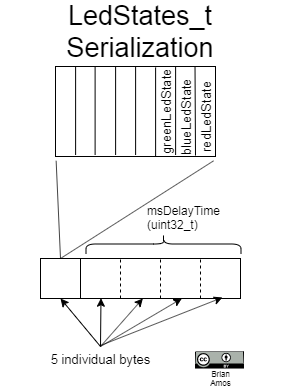

The diagram above was exported from draw.io. Its source (the exported page's mxGraphModel, read from the mxfile embedded in the PNG):
<mxGraphModel dx="912" dy="490" grid="1" gridSize="10" guides="1" tooltips="1" connect="1" arrows="1" fold="1" page="1" pageScale="1" pageWidth="850" pageHeight="1100" math="0" shadow="0">
  <root>
    <mxCell id="0" />
    <mxCell id="1" parent="0" />
    <mxCell id="FO3_yclStCJPiqTE01at-17" value="LedStates_t Serialization" style="text;html=1;strokeColor=none;fillColor=none;align=center;verticalAlign=middle;whiteSpace=wrap;rounded=0;fontSize=27;" parent="1" vertex="1">
      <mxGeometry x="360" y="90" width="280" height="10" as="geometry" />
    </mxCell>
    <mxCell id="F2HWjP2qf70aIV23lJmr-1" value="" style="rounded=0;whiteSpace=wrap;html=1;" parent="1" vertex="1">
      <mxGeometry x="440" y="322" width="160" height="40" as="geometry" />
    </mxCell>
    <mxCell id="F2HWjP2qf70aIV23lJmr-2" value="" style="rounded=0;whiteSpace=wrap;html=1;" parent="1" vertex="1">
      <mxGeometry x="400" y="322" width="40" height="40" as="geometry" />
    </mxCell>
    <mxCell id="F2HWjP2qf70aIV23lJmr-3" value="" style="endArrow=none;dashed=1;html=1;entryX=0.25;entryY=0;entryDx=0;entryDy=0;exitX=0.25;exitY=1;exitDx=0;exitDy=0;" parent="1" source="F2HWjP2qf70aIV23lJmr-1" target="F2HWjP2qf70aIV23lJmr-1" edge="1">
      <mxGeometry width="50" height="50" relative="1" as="geometry">
        <mxPoint x="290" y="682" as="sourcePoint" />
        <mxPoint x="340" y="632" as="targetPoint" />
      </mxGeometry>
    </mxCell>
    <mxCell id="F2HWjP2qf70aIV23lJmr-4" value="" style="endArrow=none;dashed=1;html=1;entryX=0.25;entryY=0;entryDx=0;entryDy=0;exitX=0.25;exitY=1;exitDx=0;exitDy=0;" parent="1" edge="1">
      <mxGeometry width="50" height="50" relative="1" as="geometry">
        <mxPoint x="520" y="362" as="sourcePoint" />
        <mxPoint x="520" y="322" as="targetPoint" />
      </mxGeometry>
    </mxCell>
    <mxCell id="F2HWjP2qf70aIV23lJmr-5" value="" style="endArrow=none;dashed=1;html=1;entryX=0.25;entryY=0;entryDx=0;entryDy=0;exitX=0.25;exitY=1;exitDx=0;exitDy=0;" parent="1" edge="1">
      <mxGeometry width="50" height="50" relative="1" as="geometry">
        <mxPoint x="560" y="362" as="sourcePoint" />
        <mxPoint x="560" y="322" as="targetPoint" />
      </mxGeometry>
    </mxCell>
    <mxCell id="F2HWjP2qf70aIV23lJmr-6" value="" style="shape=curlyBracket;whiteSpace=wrap;html=1;rounded=1;rotation=90;" parent="1" vertex="1">
      <mxGeometry x="513" y="230" width="20" height="155" as="geometry" />
    </mxCell>
    <mxCell id="F2HWjP2qf70aIV23lJmr-8" value="" style="endArrow=none;html=1;entryX=0.5;entryY=0;entryDx=0;entryDy=0;exitX=0.988;exitY=1.048;exitDx=0;exitDy=0;exitPerimeter=0;" parent="1" target="F2HWjP2qf70aIV23lJmr-2" edge="1" source="uUr-tsQJoa_D9B54Hd9E-2">
      <mxGeometry width="50" height="50" relative="1" as="geometry">
        <mxPoint x="460" y="240" as="sourcePoint" />
        <mxPoint x="420" y="320" as="targetPoint" />
      </mxGeometry>
    </mxCell>
    <mxCell id="F2HWjP2qf70aIV23lJmr-9" value="" style="endArrow=none;html=1;entryX=0.5;entryY=0;entryDx=0;entryDy=0;exitX=0.004;exitY=1.048;exitDx=0;exitDy=0;exitPerimeter=0;" parent="1" target="F2HWjP2qf70aIV23lJmr-2" edge="1" source="uUr-tsQJoa_D9B54Hd9E-2">
      <mxGeometry width="50" height="50" relative="1" as="geometry">
        <mxPoint x="400" y="240" as="sourcePoint" />
        <mxPoint x="430" y="332" as="targetPoint" />
      </mxGeometry>
    </mxCell>
    <mxCell id="F2HWjP2qf70aIV23lJmr-10" value="" style="endArrow=classic;html=1;entryX=0.5;entryY=1;entryDx=0;entryDy=0;" parent="1" target="F2HWjP2qf70aIV23lJmr-2" edge="1">
      <mxGeometry width="50" height="50" relative="1" as="geometry">
        <mxPoint x="460" y="410" as="sourcePoint" />
        <mxPoint x="480" y="370" as="targetPoint" />
      </mxGeometry>
    </mxCell>
    <mxCell id="F2HWjP2qf70aIV23lJmr-11" value="" style="endArrow=classic;html=1;entryX=0.128;entryY=0.993;entryDx=0;entryDy=0;entryPerimeter=0;" parent="1" target="F2HWjP2qf70aIV23lJmr-1" edge="1">
      <mxGeometry width="50" height="50" relative="1" as="geometry">
        <mxPoint x="460" y="410" as="sourcePoint" />
        <mxPoint x="430" y="372" as="targetPoint" />
      </mxGeometry>
    </mxCell>
    <mxCell id="F2HWjP2qf70aIV23lJmr-12" value="" style="endArrow=classic;html=1;" parent="1" target="F2HWjP2qf70aIV23lJmr-1" edge="1">
      <mxGeometry width="50" height="50" relative="1" as="geometry">
        <mxPoint x="460" y="410" as="sourcePoint" />
        <mxPoint x="462.31999999999994" y="374.84000000000003" as="targetPoint" />
      </mxGeometry>
    </mxCell>
    <mxCell id="F2HWjP2qf70aIV23lJmr-13" value="" style="endArrow=classic;html=1;" parent="1" edge="1">
      <mxGeometry width="50" height="50" relative="1" as="geometry">
        <mxPoint x="460" y="410" as="sourcePoint" />
        <mxPoint x="541.3529411764705" y="362" as="targetPoint" />
      </mxGeometry>
    </mxCell>
    <mxCell id="F2HWjP2qf70aIV23lJmr-14" value="" style="endArrow=classic;html=1;" parent="1" edge="1">
      <mxGeometry width="50" height="50" relative="1" as="geometry">
        <mxPoint x="460" y="409" as="sourcePoint" />
        <mxPoint x="582" y="361" as="targetPoint" />
      </mxGeometry>
    </mxCell>
    <mxCell id="FO3_yclStCJPiqTE01at-2" value="" style="shape=image;verticalLabelPosition=bottom;labelBackgroundColor=#ffffff;verticalAlign=top;aspect=fixed;imageAspect=0;image=data:image/svg+xml,(base64 omitted: 11060 chars);" parent="1" vertex="1">
      <mxGeometry x="555" y="415.5" width="49" height="17" as="geometry" />
    </mxCell>
    <mxCell id="FO3_yclStCJPiqTE01at-3" value="&lt;font style=&quot;font-size: 8px&quot;&gt;Brian Amos&lt;/font&gt;" style="text;html=1;strokeColor=none;fillColor=none;align=center;verticalAlign=middle;whiteSpace=wrap;rounded=0;fontSize=8;" parent="1" vertex="1">
      <mxGeometry x="525" y="422.5" width="110" height="30" as="geometry" />
    </mxCell>
    <mxCell id="uUr-tsQJoa_D9B54Hd9E-1" value="5 individual bytes" style="text;html=1;strokeColor=none;fillColor=none;align=center;verticalAlign=middle;whiteSpace=wrap;rounded=0;fontSize=13;" parent="1" vertex="1">
      <mxGeometry x="400" y="412.5" width="120" height="20" as="geometry" />
    </mxCell>
    <mxCell id="uUr-tsQJoa_D9B54Hd9E-2" value="" style="rounded=0;whiteSpace=wrap;html=1;fontSize=17;" parent="1" vertex="1">
      <mxGeometry x="415" y="130" width="160" height="90" as="geometry" />
    </mxCell>
    <mxCell id="uUr-tsQJoa_D9B54Hd9E-3" value="msDelayTime (uint32_t)" style="text;html=1;strokeColor=none;fillColor=none;align=left;verticalAlign=middle;whiteSpace=wrap;rounded=0;fontSize=12;" parent="1" vertex="1">
      <mxGeometry x="505" y="270" width="120" height="20" as="geometry" />
    </mxCell>
    <mxCell id="uUr-tsQJoa_D9B54Hd9E-4" value="redLedState" style="text;html=1;strokeColor=none;fillColor=none;align=center;verticalAlign=middle;whiteSpace=wrap;rounded=0;fontSize=13;rotation=-90;" parent="1" vertex="1">
      <mxGeometry x="545" y="170" width="40" height="20" as="geometry" />
    </mxCell>
    <mxCell id="uUr-tsQJoa_D9B54Hd9E-5" value="greenLedState" style="text;html=1;strokeColor=none;fillColor=none;align=center;verticalAlign=middle;whiteSpace=wrap;rounded=0;fontSize=13;rotation=-90;" parent="1" vertex="1">
      <mxGeometry x="505" y="165" width="40" height="20" as="geometry" />
    </mxCell>
    <mxCell id="uUr-tsQJoa_D9B54Hd9E-8" value="blueLedState" style="text;html=1;strokeColor=none;fillColor=none;align=center;verticalAlign=middle;whiteSpace=wrap;rounded=0;fontSize=13;rotation=-90;" parent="1" vertex="1">
      <mxGeometry x="525" y="170" width="40" height="20" as="geometry" />
    </mxCell>
    <mxCell id="uUr-tsQJoa_D9B54Hd9E-9" value="" style="endArrow=none;html=1;fontSize=13;entryX=0.872;entryY=0.004;entryDx=0;entryDy=0;entryPerimeter=0;" parent="1" target="uUr-tsQJoa_D9B54Hd9E-2" edge="1">
      <mxGeometry width="50" height="50" relative="1" as="geometry">
        <mxPoint x="555" y="219" as="sourcePoint" />
        <mxPoint x="485" y="150" as="targetPoint" />
        <Array as="points" />
      </mxGeometry>
    </mxCell>
    <mxCell id="uUr-tsQJoa_D9B54Hd9E-10" value="" style="endArrow=none;html=1;fontSize=13;entryX=0.851;entryY=0.005;entryDx=0;entryDy=0;entryPerimeter=0;exitX=0.851;exitY=0.988;exitDx=0;exitDy=0;exitPerimeter=0;" parent="1" edge="1">
      <mxGeometry width="50" height="50" relative="1" as="geometry">
        <mxPoint x="535.107" y="218.42000000000002" as="sourcePoint" />
        <mxPoint x="535.107" y="129.95" as="targetPoint" />
      </mxGeometry>
    </mxCell>
    <mxCell id="uUr-tsQJoa_D9B54Hd9E-11" value="" style="endArrow=none;html=1;fontSize=13;entryX=0.851;entryY=0.005;entryDx=0;entryDy=0;entryPerimeter=0;exitX=0.851;exitY=0.988;exitDx=0;exitDy=0;exitPerimeter=0;" parent="1" edge="1">
      <mxGeometry width="50" height="50" relative="1" as="geometry">
        <mxPoint x="515.107" y="219.42000000000002" as="sourcePoint" />
        <mxPoint x="515.107" y="130.95" as="targetPoint" />
      </mxGeometry>
    </mxCell>
    <mxCell id="uUr-tsQJoa_D9B54Hd9E-12" value="" style="endArrow=none;html=1;fontSize=13;entryX=0.851;entryY=0.005;entryDx=0;entryDy=0;entryPerimeter=0;exitX=0.851;exitY=0.988;exitDx=0;exitDy=0;exitPerimeter=0;" parent="1" edge="1">
      <mxGeometry width="50" height="50" relative="1" as="geometry">
        <mxPoint x="475.10699999999997" y="218.42000000000002" as="sourcePoint" />
        <mxPoint x="475.10699999999997" y="129.95" as="targetPoint" />
      </mxGeometry>
    </mxCell>
    <mxCell id="uUr-tsQJoa_D9B54Hd9E-13" value="" style="endArrow=none;html=1;fontSize=13;entryX=0.851;entryY=0.005;entryDx=0;entryDy=0;entryPerimeter=0;exitX=0.851;exitY=0.988;exitDx=0;exitDy=0;exitPerimeter=0;" parent="1" edge="1">
      <mxGeometry width="50" height="50" relative="1" as="geometry">
        <mxPoint x="495.10699999999997" y="218.42000000000002" as="sourcePoint" />
        <mxPoint x="495.10699999999997" y="129.95" as="targetPoint" />
      </mxGeometry>
    </mxCell>
    <mxCell id="uUr-tsQJoa_D9B54Hd9E-14" value="" style="endArrow=none;html=1;fontSize=13;entryX=0.851;entryY=0.005;entryDx=0;entryDy=0;entryPerimeter=0;exitX=0.851;exitY=0.988;exitDx=0;exitDy=0;exitPerimeter=0;" parent="1" edge="1">
      <mxGeometry width="50" height="50" relative="1" as="geometry">
        <mxPoint x="454.60699999999997" y="218.42000000000002" as="sourcePoint" />
        <mxPoint x="454.60699999999997" y="129.95" as="targetPoint" />
      </mxGeometry>
    </mxCell>
    <mxCell id="uUr-tsQJoa_D9B54Hd9E-15" value="" style="endArrow=none;html=1;fontSize=13;entryX=0.851;entryY=0.005;entryDx=0;entryDy=0;entryPerimeter=0;exitX=0.851;exitY=0.988;exitDx=0;exitDy=0;exitPerimeter=0;" parent="1" edge="1">
      <mxGeometry width="50" height="50" relative="1" as="geometry">
        <mxPoint x="435.10699999999997" y="218.42000000000002" as="sourcePoint" />
        <mxPoint x="435.10699999999997" y="129.95" as="targetPoint" />
      </mxGeometry>
    </mxCell>
  </root>
</mxGraphModel>